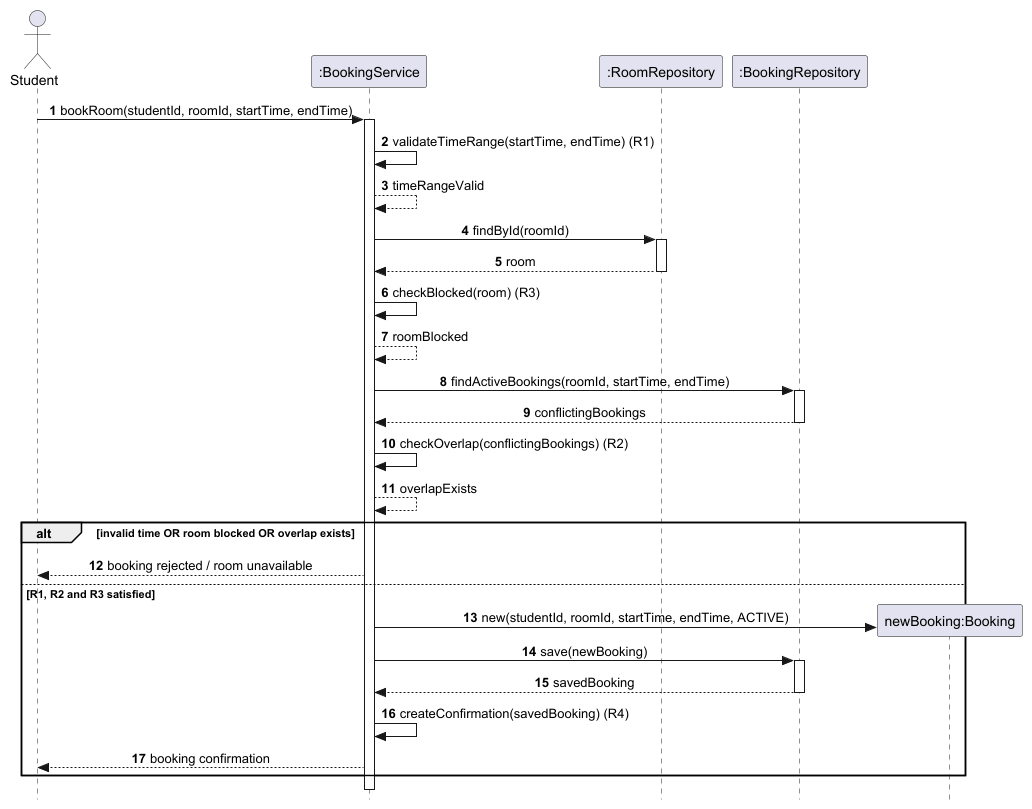

The diagram above was rendered by PlantUML. Its source (embedded in the PNG):
@startuml
autonumber
skinparam style strictuml
skinparam sequenceMessageAlign center
skinparam responseMessageBelowArrow true
skinparam shadowing false

actor "Student" as student
participant ":BookingService" as service
participant ":RoomRepository" as roomRepo
participant ":BookingRepository" as bookingRepo
participant "newBooking:Booking" as booking

student -> service : bookRoom(studentId, roomId, startTime, endTime)
activate service

service -> service : validateTimeRange(startTime, endTime) (R1)
service --> service : timeRangeValid

service -> roomRepo : findById(roomId)
activate roomRepo
roomRepo --> service : room
deactivate roomRepo

service -> service : checkBlocked(room) (R3)
service --> service : roomBlocked

service -> bookingRepo : findActiveBookings(roomId, startTime, endTime)
activate bookingRepo
bookingRepo --> service : conflictingBookings
deactivate bookingRepo

service -> service : checkOverlap(conflictingBookings) (R2)
service --> service : overlapExists

alt invalid time OR room blocked OR overlap exists
  service --> student : booking rejected / room unavailable
else R1, R2 and R3 satisfied
  create booking
  service -> booking : new(studentId, roomId, startTime, endTime, ACTIVE)

  service -> bookingRepo : save(newBooking)
  activate bookingRepo
  bookingRepo --> service : savedBooking
  deactivate bookingRepo

  service -> service : createConfirmation(savedBooking) (R4)
  service --> student : booking confirmation
end

deactivate service
@enduml